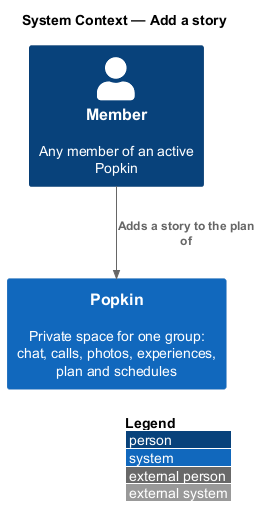

The diagram above was rendered by PlantUML. Its source (embedded in the PNG):
@startuml
!include <C4/C4_Context>
LAYOUT_WITH_LEGEND()
title System Context — Add a story

Person(member, "Member", "Any member of an active Popkin")
System(popkin, "Popkin", "Private space for one group: chat, calls, photos, experiences, plan and schedules")

Rel(member, popkin, "Adds a story to the plan of")
@enduml